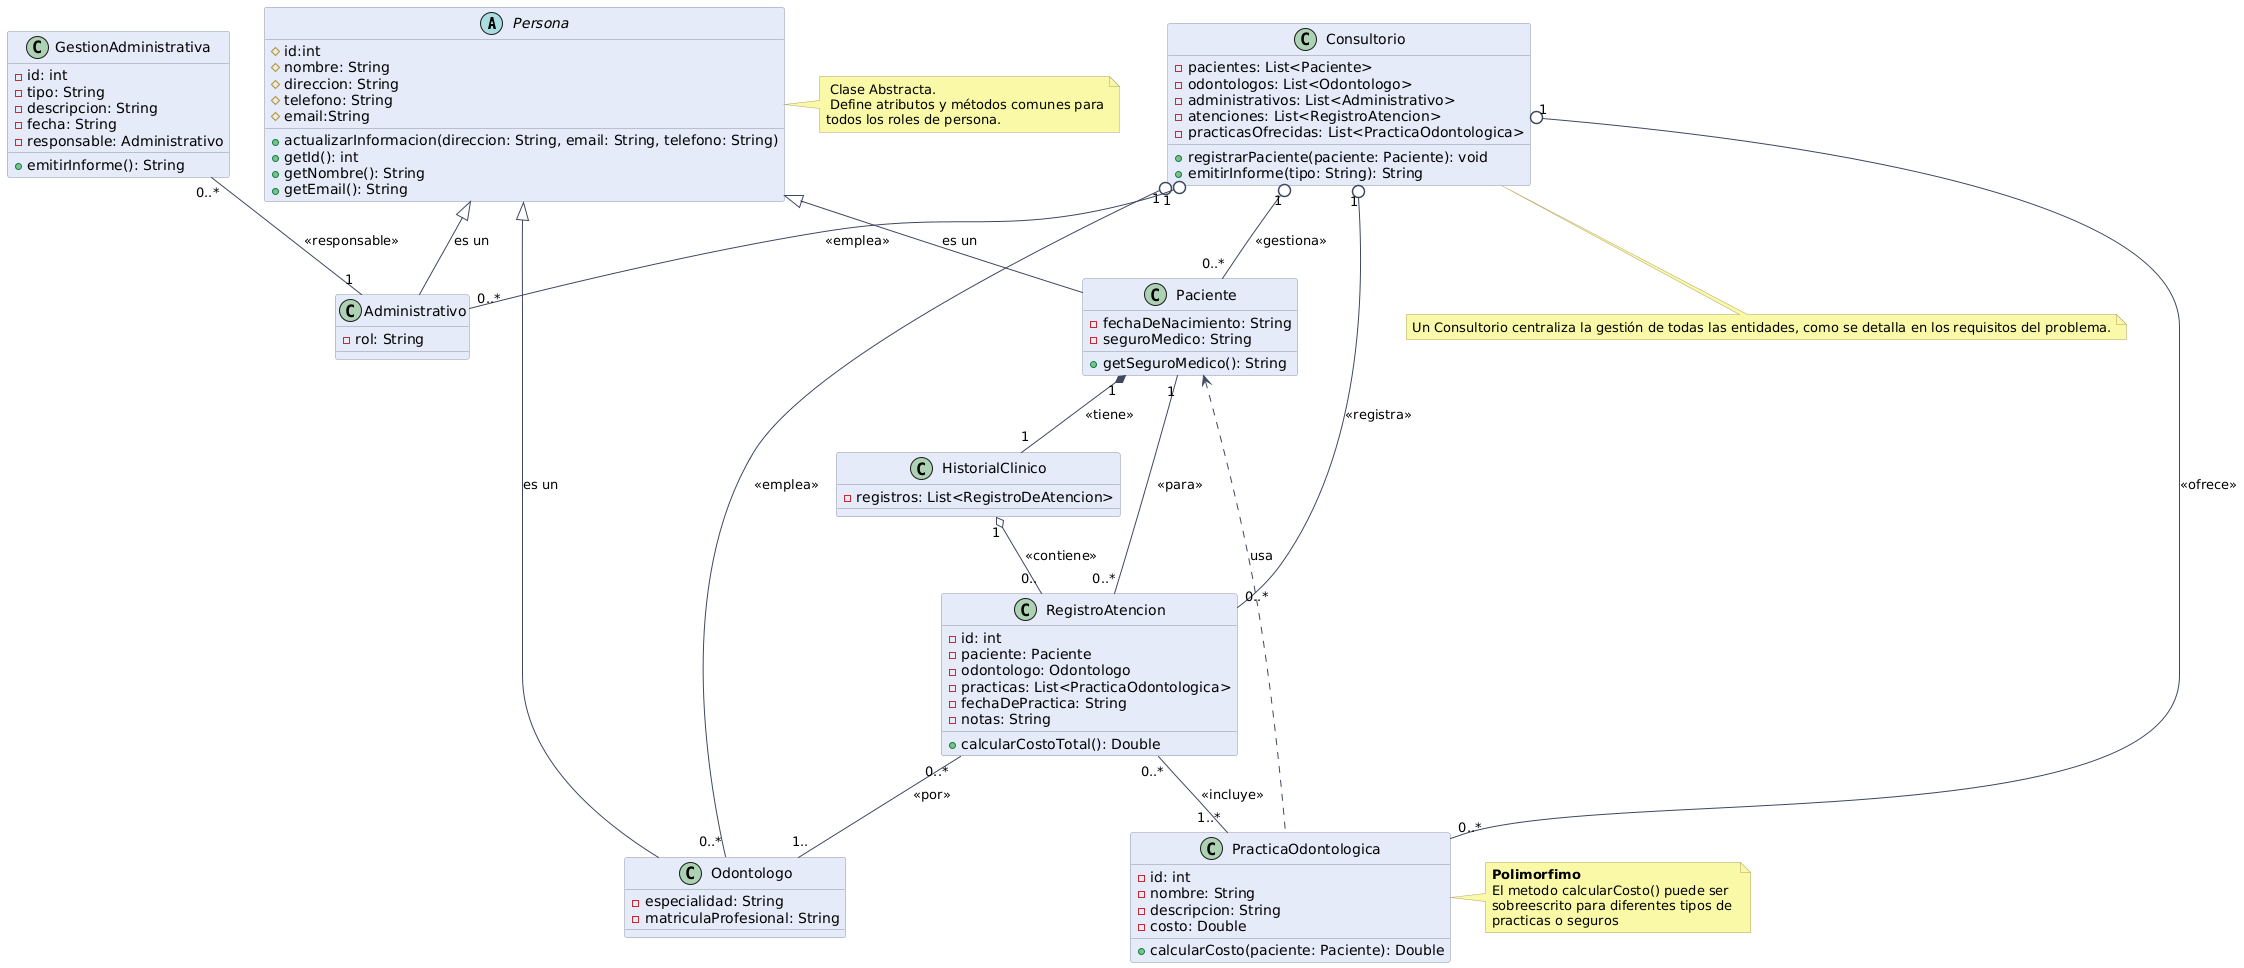

The diagram above was rendered by PlantUML. Its source (embedded in the PNG):
@startuml
skinparam class {
    BorderColor #8A92A6
    BackgroundColor #E5EBF8
    ArrowColor #3F4860
}
skinparam note {
    BackgroundColor #F8F8A6
    BorderColor #B2A363
}

top to bottom direction

abstract class Persona {
#id:int
#nombre: String
#direccion: String
#telefono: String
#email:String

+actualizarInformacion(direccion: String, email: String, telefono: String)
+getId(): int
+getNombre(): String
+getEmail(): String

}

class Paciente {
-fechaDeNacimiento: String
-seguroMedico: String
+getSeguroMedico(): String

}

class Odontologo {
-especialidad: String
-matriculaProfesional: String
}

class Administrativo {
-rol: String

}


'====== GESTION DE DATOS ========

class HistorialClinico{
-registros: List<RegistroDeAtencion>
}

class PracticaOdontologica{
-id: int
-nombre: String
-descripcion: String
-costo: Double
+calcularCosto(paciente: Paciente): Double

}

class RegistroAtencion {
-id: int
-paciente: Paciente
-odontologo: Odontologo
-practicas: List<PracticaOdontologica>
-fechaDePractica: String
-notas: String
+calcularCostoTotal(): Double

}

class GestionAdministrativa {
-id: int
-tipo: String
-descripcion: String
-fecha: String
-responsable: Administrativo
+emitirInforme(): String
}


class Consultorio {
-pacientes: List<Paciente>
-odontologos: List<Odontologo>
-administrativos: List<Administrativo>
-atenciones: List<RegistroAtencion>
-practicasOfrecidas: List<PracticaOdontologica>
+registrarPaciente(paciente: Paciente): void
+emitirInforme(tipo: String): String

}

'Relaciones de HERENCIA
Persona <|-- Paciente : es un
Persona <|-- Odontologo : es un
Persona <|-- Administrativo : es un

'Composición: Un paciente tiene una historia clinica

Paciente "1" *--"1" HistorialClinico : <<tiene>>

'Agregacion: Un historial clinico contiene registros, pero los registros pueden existir por si solos!!

HistorialClinico "1" o-- "0.." RegistroAtencion : <<contiene>>

'Asociaciones de registro de atencion
'Cada registro se realiza para un paciente y un odontologo
RegistroAtencion "0..*" -- "1" Paciente : <<para>>
RegistroAtencion "0..*" -- "1.." Odontologo : <<por>>

'Un registro, incluye 1 o mas prácticas
RegistroAtencion "0..*" -- "1..*" PracticaOdontologica : <<incluye>>

'Gestion administrativa es manejada por un administrativo

GestionAdministrativa "0..*" -- "1" Administrativo : <<responsable>>

'Dependencia del cálculo
'calcularCosto en PracticaOdontologica usa informacion del Paciente

PracticaOdontologica .l.> Paciente : «usa»

'Agregacion de la clase consultorio
'El consultorio gestiona todas las relaciones de los objetos

Consultorio "1" 0-- "0..*" Paciente : <<gestiona>>
Consultorio "1" 0-- "0..*" Odontologo : <<emplea>>
Consultorio "1" 0-- "0..*" Administrativo : <<emplea>>
Consultorio "1" 0-- "0..*" RegistroAtencion : <<registra>>
Consultorio "1" 0-- "0..*" PracticaOdontologica : <<ofrece>>

'===NOTAS ACLARATORIOAS AL MODELO ===

note right of Persona
  Clase Abstracta.
  Define atributos y métodos comunes para
 todos los roles de persona.
end note

note right of PracticaOdontologica
  **Polimorfimo**
  El metodo calcularCosto() puede ser
  sobreescrito para diferentes tipos de 
  practicas o seguros
end note

note "Un Consultorio centraliza la gestión de todas las entidades, como se detalla en los requisitos del problema." as N1
Consultorio .. N1
@enduml